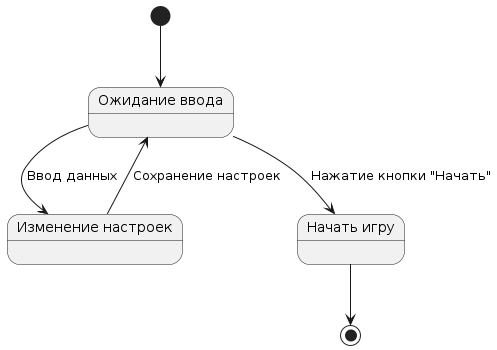

The diagram above was rendered by PlantUML. Its source (embedded in the PNG):
@startuml
state "Ожидание ввода" as WaitingInput
state "Изменение настроек" as ChangingSettings
state "Начать игру" as StartGame

[*] --> WaitingInput
WaitingInput --> ChangingSettings : Ввод данных
ChangingSettings --> WaitingInput : Сохранение настроек
WaitingInput --> StartGame : Нажатие кнопки "Начать"
StartGame --> [*]
@enduml